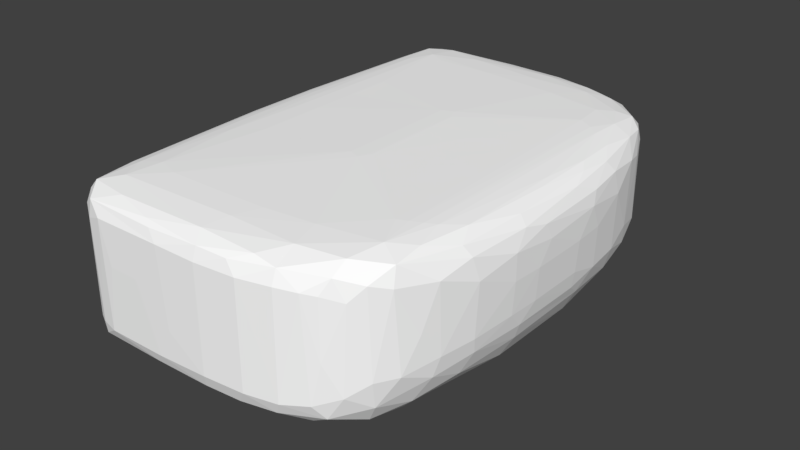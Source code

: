 # Source: base_link_lo_res_reflect.blend  (saved by Blender 2.79.0; exported with 4.5.12 LTS)
import bpy
from mathutils import Matrix  # noqa: F401  (used for matrix-valued properties, if any)

bpy.ops.wm.read_factory_settings(use_empty=True)
scene = bpy.context.scene
scene.name = 'Scene'

# ---- collections
col_collection_1 = bpy.data.collections.new('Collection 1'); scene.collection.children.link(col_collection_1)

# ---- materials (node trees are filled in below, after node groups)
mat_material = bpy.data.materials.new('Material')
mat_material.alpha_threshold = 0.0
mat_material.use_transparent_shadow = False
mat_material.diffuse_color = (1.0, 1.0, 1.0, 1.0)
mat_material.roughness = 0.5
mat_material.specular_intensity = 1.0

# ---- material node trees

# ---- world
world_world = bpy.data.worlds.new('World'); scene.world = world_world
world_world.color = (0.05088, 0.05088, 0.05088)
world_world.use_sun_shadow = False
world_world.sun_shadow_jitter_overblur = 0.0
world_world.cycles.sampling_method = 'MANUAL'

# ---- meshes
me_base_link_lo_res = bpy.data.meshes.new('Base Link Lo Res')
me_base_link_lo_res.from_pydata([(-0.1782, -0.006166, 0.06027), (-0.1768, -0.04583, 0.04199), (-0.1777, -0.006168, 0.01238), (0.1301, 0.02721, 0.08542), (0.1301, -0.02721, 0.08542), (0.1304, -0.01364, 0.1039), (-0.1475, 0.09426, -0.02568), (0.01028, -0.04153, -0.01926), (0.01029, 2.41e-06, -0.01949), (-0.1773, 0.03349, 0.02357), (-0.1767, 0.0335, 0.008765), (-0.178, -0.006165, 0.1045), (-0.1767, -0.04582, 0.09716), (-0.1735, -0.08559, 0.01713), (-0.1761, -0.04584, 0.008878), (-0.17, -0.08456, -0.00206), (-0.1747, -0.02532, -0.0009578), (-0.1691, -0.1245, 0.008625), (0.1299, 0.04504, 0.1074), (-0.158, 0.173, 0.1312), (-0.1636, 0.1566, 0.1255), (-0.1574, 0.1919, 0.1255), (-0.05219, 0.2215, 0.05215), (-0.08205, 0.2218, 0.1192), (-0.08413, 0.2219, 0.05215), (-0.05745, 0.2214, 0.02519), (-0.1118, 0.2217, 0.03415), (0.1101, 0.04385, 0.01012), (0.1, -0.043, -4.774e-18), (0.1099, -0.04358, 0.009894), (-0.1748, 0.01911, -0.001038), (-0.1677, -0.04873, -0.008476), (-0.1614, -0.0903, -0.009931), (-0.1711, -0.01035, -0.006553), (0.1238, 0.08514, 0.1205), (0.119, 0.12, 0.1169), (0.1257, 0.08924, 0.1006), (-0.1488, 0.1942, 0.1356), (-0.1448, 0.2097, 0.132), (-0.1639, 0.1668, 0.1148), (-0.1646, 0.1629, 0.05792), (-0.1596, 0.1856, 0.0616), (-0.07021, -0.0417, -0.02015), (-0.01599, -0.04168, -0.0199), (-0.01624, -0.08334, -0.0183), (0.01977, -0.08226, -0.01714), (-0.1292, -0.08118, -0.01749), (-0.1002, -0.08351, -0.01839), (0.023, 0.1228, -0.01302), (0.03902, 0.1134, -0.01292), (0.02911, 0.1413, -0.009523), (0.02305, 0.1026, -0.01543), (-0.1495, -0.127, -0.01019), (-0.1539, -0.07226, -0.01406), (-0.155, 0.0995, -0.025), (-0.1233, 0.2211, 0.1198), (-0.1251, 0.2175, 0.1297), (-0.06207, 0.2183, 0.1285), (-0.01332, 0.2195, 0.02699), (0.07128, -0.1956, 0.06424), (0.08274, -0.1863, 0.03604), (0.06428, -0.1993, 0.02846), (0.07074, -0.1905, 0.01618), (0.05596, -0.1892, 0.007351), (0.0379, -0.2061, 0.01509), (0.06019, -0.2017, 0.1166), (0.07698, -0.1887, 0.128), (0.07108, -0.1955, 0.1152), (0.04744, -0.07918, -0.01459), (0.02615, -0.1121, -0.01452), (0.0532, -0.1174, -0.01018), (-0.01956, -0.1583, -0.008259), (-0.01324, -0.1141, -0.01552), (-0.09584, -0.1163, -0.01558), (0.03079, -0.1492, -0.008344), (0.066, -0.07463, -0.01101), (0.06962, -0.0365, -0.01091), (0.05895, -0.03827, -0.01372), (0.08553, -0.1848, 0.1106), (-0.09477, -0.1452, -0.01096), (-0.13, -0.1243, -0.01333), (-0.1282, -0.1674, -0.00599), (-0.1609, -0.1516, 0.0003568), (0.1288, 0.05579, 0.0857), (0.1257, 0.05918, 0.04726), (0.1227, 0.09223, 0.04861), (0.1184, 0.1188, 0.05792), (0.1079, 0.1523, 0.04897), (0.1127, 0.1287, 0.03657), (0.1212, 0.04279, 0.03069), (0.1151, 0.09548, 0.02698), (-0.1775, 0.03348, 0.07496), (-0.1355, -0.2165, 0.01473), (-0.1333, -0.2192, 0.02693), (-0.1196, -0.2216, 0.02514), (-0.1416, -0.2153, 0.02734), (-0.1608, -0.1769, 0.1259), (-0.1527, -0.2028, 0.1275), (-0.1564, -0.1949, 0.1129), (-0.1739, -0.08557, 0.07925), (-0.1604, -0.1812, 0.01311), (0.1269, -0.05579, 0.05695), (0.1288, -0.05579, 0.0857), (0.1291, -0.05612, 0.1089), (0.125, -0.0942, 0.1015), (0.1228, -0.09485, 0.05464), (0.06769, 0.1465, 0.1397), (0.09384, 0.1322, 0.1382), (0.08426, 0.1101, 0.1397), (0.1186, 0.07854, 0.1299), (0.1275, 0.05072, 0.1187), (0.1288, -0.01931, 0.1172), (-0.0233, -0.2162, 0.01565), (-0.07255, -0.2183, 0.01669), (-0.06491, -0.2216, 0.02578), (-0.01996, -0.2199, 0.02673), (0.01523, -0.216, 0.118), (0.01537, -0.2159, 0.02616), (-0.1118, -0.2218, 0.08245), (-0.08413, -0.2219, 0.08245), (-0.05701, -0.1629, 0.14), (-0.01565, -0.06, 0.143), (-0.01108, -0.1617, 0.1401), (-0.1504, 0.2068, 0.124), (-0.1711, 0.113, 0.09895), (-0.1706, 0.113, 0.1136), (-0.1745, 0.07317, 0.1087), (-0.07098, -0.0835, -0.01854), (-0.1349, -0.08904, -0.01651), (0.08516, 0.163, 0.007575), (0.04444, 0.1935, 0.006327), (0.05595, 0.1716, 0.0007348), (0.06962, 0.1894, 0.0145), (0.06984, 0.1069, -0.007611), (0.08703, 0.1164, 0.0009175), (0.07794, 0.1465, 0.0008335), (0.1, 0.043, -2.165e-18), (0.03559, -0.04063, -0.01749), (0.05698, 0.1446, -0.005492), (0.04778, 0.2029, 0.01539), (0.06166, 0.2007, 0.02688), (0.08679, 0.1767, 0.01986), (-0.01459, 0.2196, 0.1184), (0.009242, 0.2167, 0.1189), (0.04854, 0.2068, 0.05222), (0.02879, 0.2131, 0.02692), (0.08293, 0.1868, 0.04644), (0.07125, 0.1955, 0.07708), (-0.1466, -0.07226, -0.01581), (-0.1457, 0.2085, 0.01043), (-0.1321, 0.2065, 0.0073), (-0.122, 0.2176, 0.0155), (-0.05198, 0.2213, 0.1193), (0.01024, 0.2165, 0.02606), (0.01725, 0.2121, 0.01617), (-0.04204, 0.2181, 0.01691), (-0.008613, 0.2101, 0.0106), (-0.06387, 0.2111, 0.009808), (0.1004, -0.1359, 0.01485), (0.1126, -0.1288, 0.03624), (0.1131, -0.09874, 0.02414), (0.09382, -0.1674, 0.02347), (0.0429, -0.2089, 0.02571), (0.006341, -0.214, 0.1284), (-0.02068, -0.2199, 0.1184), (0.07401, -0.1042, -0.006313), (0.008235, -0.2125, 0.01472), (0.02347, -0.1983, 0.006175), (0.1217, -0.09866, 0.1209), (0.1171, -0.1278, 0.1137), (0.1262, -0.04228, 0.1227), (0.1162, -0.103, 0.1299), (0.1199, -0.04056, 0.1308), (-0.07234, -0.2121, 0.01054), (0.1256, 0.02721, 0.04231), (0.128, -0.02721, 0.0569), (0.128, 0.02721, 0.0569), (0.1209, -0.09188, 0.0416), (0.1254, -0.04259, 0.04235), (-0.177, 0.03347, 0.1082), (-0.1567, 0.1237, -0.02455), (-0.159, 0.1245, -0.02111), (-0.1724, 0.05147, -0.002286), (-0.1738, 0.07708, 0.009041), (-0.175, 0.07319, 0.07529), (-0.1744, 0.07731, 0.01957), (-0.1451, -0.2128, 0.1214), (-0.1339, -0.2172, 0.1295), (-0.1356, -0.2187, 0.1143), (-0.1637, -0.1681, 0.0214), (-0.1646, -0.1633, 0.04597), (-0.1698, -0.1254, 0.09964), (-0.1645, -0.1632, 0.1101), (-0.1595, -0.1856, 0.1093), (-0.1698, -0.1254, 0.02614), (-0.1608, 0.1795, 0.01253), (-0.1503, 0.2074, 0.02534), (-0.1444, 0.2134, 0.1217), (0.05789, 0.1879, 0.1353), (0.08048, 0.1579, 0.138), (0.03715, 0.1813, 0.1382), (-0.026, -0.056, 0.143), (-0.1126, -0.06247, 0.1405), (-0.1128, 1.5e-06, 0.1406), (-0.1304, -0.003131, 0.1397), (-0.09727, -0.1252, 0.1406), (0.1081, -0.08564, 0.1359), (0.1119, -0.003084, 0.1351), (0.11, 0.1297, 0.1315), (0.1051, 0.153, 0.1296), (0.1134, 0.1391, 0.1132), (0.1232, 0.02906, 0.1277), (0.09544, 0.173, 0.04614), (0.08126, 0.1882, 0.1121), (0.06395, 0.1998, 0.1198), (0.09197, 0.1775, 0.1239), (-0.06102, 0.2107, 0.1338), (-0.1266, 0.2041, 0.1359), (-0.05219, -0.2215, 0.05215), (-0.1216, -0.2214, 0.1192), (-0.0582, -0.2215, 0.1197), (-0.1263, -0.1552, 0.1396), (-0.1313, -0.1863, 0.1385), (-0.1437, -0.1627, 0.1376), (0.08722, -0.1083, 0.1395), (0.07854, -0.1135, 0.1401), (0.07026, -0.1176, 0.1404), (-0.01025, -0.04949, 0.143), (0.0331, -0.1567, 0.14), (-0.1564, 0.195, 0.01735), (0.09646, 0.1236, 0.00831), (0.06923, 0.07319, -0.009939), (0.06962, 0.03651, -0.01091), (0.07956, 0.004909, -0.007589), (0.04159, 2.331e-06, -0.0169), (0.05326, 0.03897, -0.01482), (0.04744, 0.07918, -0.01459), (0.03559, 0.04063, -0.01749), (0.01028, 0.04153, -0.01926), (0.03005, 0.2126, 0.1172), (0.03031, 0.1576, -0.006171), (-0.1531, 0.0995, -0.02546), (-0.1118, 0.2217, 0.1078), (0.1165, -0.1249, 0.05269), (0.04306, -0.2088, 0.1179), (0.04328, -0.2045, 0.1305), (0.1044, -0.16, 0.1173), (0.09432, -0.1743, 0.1221), (0.1024, -0.1553, 0.1328), (-0.02057, -0.2162, 0.1296), (0.02295, -0.2041, 0.1339), (-0.1108, -0.2058, 0.1356), (-0.1474, -0.2006, 0.1351), (0.09298, -0.1362, 0.007253), (0.08703, -0.1163, 0.0009181), (0.07222, -0.1402, -0.002324), (0.09615, -0.1724, 0.04695), (-0.02607, -0.2034, 0.00579), (-0.01393, -0.1829, -0.001643), (-0.07894, -0.1865, -0.001004), (0.02932, -0.1771, -0.00147), (-0.1161, -0.2045, 0.006029), (0.1001, 0.1391, 0.01586), (0.1025, 0.1564, 0.03422), (0.1205, -0.04081, 0.02852), (-0.1771, -0.0255, 0.1127), (-0.1566, 0.0995, -0.02408), (-0.1706, 0.1182, 0.03752), (-0.1721, 0.08096, 0.002884), (-0.1658, 0.1442, 0.008091), (-0.1691, -0.1251, 0.1166), (-0.1539, -0.1623, 0.1345), (-0.1551, -0.04563, 0.1357), (-0.1514, 0.1965, 0.00737), (-0.1569, 0.1846, 0.008059), (-0.08825, 0.19, 0.1383), (-0.128, 0.1734, 0.1394), (0.07137, 0.1171, 0.1404), (-0.01025, 0.04949, 0.143), (-0.01565, 0.06, 0.143), (0.01623, 0.1554, 0.1402), (-0.05699, 0.1629, 0.14), (-0.1126, 0.04161, 0.1405), (-0.026, 0.056, 0.143), (-0.1126, 0.08333, 0.1405), (-0.1355, -0.07931, 0.1391), (-0.1293, 0.0766, 0.1397), (0.1172, 0.04711, 0.1323), (-0.01244, 0.1977, 0.137), (-0.06719, -0.2183, 0.1286), (-0.07477, -0.2139, 0.1322), (-0.1046, -0.1631, 0.1399), (0.08408, -0.1458, 0.139), (-0.02874, -0.2041, 0.136), (-0.1541, 0.1627, 0.1344), (-0.1498, 0.1501, 0.1363), (-0.1394, 0.1501, 0.1384), (-0.1667, 0.1501, 0.09825), (0.02308, 0.08223, -0.01707), (-0.006469, 0.216, 0.1282), (0.06662, 0.1936, 0.1299), (0.05096, 0.2058, 0.1176), (0.02439, 0.1764, -0.001804), (-0.153, 0.2028, 0.06414), (-0.09864, 0.2029, 0.005265), (-0.05168, 0.2032, 0.005466), (0.1121, -0.1415, 0.07599), (0.1063, -0.155, 0.04717), (-0.1395, -0.1857, -0.0004877), (-0.1539, -0.1828, 0.003046), (-0.1476, -0.2042, 0.00766), (-0.001262, 0.1975, 0.003978), (-0.1485, 0.1318, -0.02571), (0.007095, 0.1823, -0.001009), (-0.1673, 0.1435, 0.01561), (-0.149, -0.2087, 0.02131), (-0.1596, -0.1856, 0.0468), (-0.1732, -0.08554, 0.1126), (-0.1737, -0.0603, 0.1191), (-0.175, 0.0363, 0.1189), (-0.1604, -0.1562, 0.1303), (-0.1092, 0.1631, 0.1399), (-0.09727, 0.1252, 0.1406), (-0.1555, 0.03367, 0.1357), (-0.1479, 0.03367, 0.1375), (-0.148, -0.0258, 0.1375), (0.09514, -0.1023, 0.1385), (0.1016, -0.1295, 0.1359), (0.1071, 0.01304, 0.1365), (0.1105, 0.0582, 0.1354), (0.09297, 0.1637, 0.1347), (0.0932, 0.1039, 0.1388), (-0.1615, 0.04044, 0.1335), (-0.1616, -0.02861, 0.1335), (-0.009136, 0.2108, 0.133), (0.02852, 0.1978, 0.1356), (0.03323, 0.2081, 0.1296), (-0.1348, 0.2189, 0.02285), (-0.1232, 0.2211, 0.02606), (-0.1442, 0.2136, 0.02542), (0.03956, -0.1832, 0.138), (0.05929, -0.1684, 0.0007573), (-0.1709, 0.08811, 0.1215), (-0.1713, -0.04566, 0.1252), (-0.1684, -0.0285, 0.1296), (-0.1666, 0.08258, 0.1286), (-0.1667, 0.03368, 0.1306), (-0.1738, 0.0118, 0.1238), (-0.1664, -0.1253, 0.1247), (-0.1395, 0.02561, 0.1388), (-0.01568, 0.1799, 0.139), (0.1033, 0.1614, 0.1179), (-0.1363, 0.2185, 0.1186), (0.07686, -0.1742, 0.1362), (0.0845, -0.163, 0.00704), (-0.1543, -0.2003, 0.02282), (0.1085, 0.09644, 0.135), (-0.02167, -0.1832, 0.1389)], [], [(0, 2, 1), (3, 5, 4), (6, 8, 7), (9, 10, 2), (11, 0, 12), (13, 1, 14), (13, 14, 15), (15, 14, 16), (2, 16, 14), (2, 14, 1), (13, 15, 17), (5, 3, 18), (19, 21, 20), (22, 24, 23), (25, 24, 22), (25, 26, 24), (27, 29, 28), (12, 0, 1), (2, 10, 30), (16, 2, 30), (16, 31, 15), (31, 32, 15), (33, 31, 16), (34, 36, 35), (37, 38, 21), (39, 41, 40), (42, 6, 43), (44, 42, 43), (43, 6, 7), (43, 7, 45), (45, 44, 43), (6, 47, 46), (48, 50, 49), (49, 51, 48), (16, 30, 33), (32, 53, 52), (54, 53, 32), (55, 56, 23), (57, 23, 56), (22, 58, 25), (59, 61, 60), (62, 64, 63), (65, 67, 66), (68, 70, 69), (45, 68, 69), (71, 73, 72), (74, 71, 72), (72, 44, 69), (69, 44, 45), (75, 77, 76), (76, 28, 75), (66, 67, 78), (79, 80, 73), (79, 73, 71), (79, 81, 80), (82, 15, 32), (3, 84, 83), (83, 18, 3), (84, 85, 83), (86, 88, 87), (89, 27, 90), (91, 0, 11), (92, 94, 93), (93, 95, 92), (96, 98, 97), (1, 99, 12), (100, 17, 82), (101, 4, 102), (103, 104, 102), (4, 103, 102), (105, 101, 102), (104, 105, 102), (106, 108, 107), (103, 4, 5), (109, 110, 34), (36, 34, 18), (36, 85, 86), (83, 85, 36), (83, 36, 18), (5, 18, 111), (111, 18, 110), (112, 114, 113), (112, 115, 114), (116, 115, 117), (59, 65, 61), (59, 67, 65), (94, 119, 118), (120, 122, 121), (19, 37, 21), (21, 38, 123), (39, 21, 41), (124, 126, 125), (125, 20, 39), (47, 6, 127), (6, 42, 127), (44, 127, 42), (44, 72, 127), (47, 73, 46), (128, 46, 73), (128, 73, 80), (127, 73, 47), (129, 131, 130), (130, 132, 129), (133, 135, 134), (133, 134, 136), (7, 8, 137), (45, 7, 137), (68, 45, 137), (49, 50, 138), (49, 138, 133), (139, 140, 132), (132, 140, 141), (142, 143, 58), (144, 140, 145), (140, 147, 146), (53, 148, 52), (149, 151, 150), (22, 23, 152), (143, 153, 58), (154, 156, 155), (25, 58, 155), (156, 157, 155), (158, 160, 159), (158, 159, 161), (65, 162, 61), (162, 62, 61), (62, 162, 64), (163, 164, 116), (74, 72, 69), (69, 70, 74), (137, 75, 68), (77, 75, 137), (75, 165, 70), (70, 68, 75), (166, 167, 64), (64, 167, 63), (59, 78, 67), (59, 60, 78), (168, 104, 103), (168, 169, 104), (170, 168, 103), (171, 168, 170), (171, 170, 172), (112, 113, 173), (71, 81, 79), (80, 81, 52), (52, 128, 80), (90, 85, 84), (84, 89, 90), (174, 89, 84), (175, 174, 176), (176, 174, 84), (4, 101, 175), (105, 177, 101), (174, 175, 178), (89, 174, 178), (91, 11, 179), (126, 91, 179), (180, 30, 181), (30, 180, 33), (181, 30, 182), (9, 183, 10), (124, 184, 126), (91, 126, 184), (183, 9, 185), (186, 188, 187), (189, 17, 100), (190, 192, 191), (192, 190, 193), (96, 193, 98), (193, 96, 192), (13, 17, 194), (189, 194, 17), (194, 189, 190), (190, 191, 194), (15, 82, 17), (40, 41, 195), (196, 123, 197), (198, 200, 199), (201, 203, 202), (203, 204, 202), (202, 205, 201), (206, 172, 207), (34, 35, 208), (34, 208, 109), (208, 35, 209), (35, 210, 209), (18, 34, 110), (211, 170, 111), (146, 212, 141), (146, 147, 213), (147, 214, 213), (215, 146, 213), (146, 215, 212), (56, 216, 57), (216, 56, 217), (114, 115, 218), (115, 164, 218), (115, 116, 164), (94, 113, 114), (117, 64, 162), (119, 219, 118), (188, 219, 187), (219, 119, 220), (221, 223, 222), (224, 108, 225), (226, 227, 121), (228, 226, 121), (21, 229, 41), (20, 21, 39), (127, 72, 73), (134, 230, 136), (136, 230, 27), (136, 231, 133), (136, 232, 231), (28, 76, 233), (136, 28, 233), (233, 232, 136), (77, 137, 234), (235, 231, 232), (236, 231, 235), (8, 238, 237), (146, 141, 140), (143, 239, 145), (153, 143, 145), (22, 142, 58), (142, 22, 152), (138, 240, 131), (138, 50, 240), (6, 46, 241), (241, 46, 128), (128, 148, 241), (53, 54, 241), (148, 53, 241), (148, 128, 52), (242, 55, 23), (130, 156, 154), (155, 157, 151), (75, 28, 165), (243, 104, 169), (105, 104, 243), (61, 62, 60), (244, 245, 116), (245, 163, 116), (244, 65, 245), (245, 65, 66), (246, 248, 247), (163, 250, 249), (251, 222, 252), (253, 255, 254), (70, 165, 255), (247, 256, 246), (166, 112, 257), (112, 173, 257), (258, 257, 259), (258, 260, 167), (74, 260, 71), (257, 173, 261), (4, 176, 3), (175, 176, 4), (84, 3, 176), (210, 86, 87), (262, 90, 27), (230, 129, 262), (263, 88, 262), (263, 262, 141), (263, 87, 88), (85, 90, 88), (86, 85, 88), (178, 264, 89), (177, 160, 264), (159, 160, 177), (175, 101, 178), (101, 177, 178), (177, 264, 178), (179, 11, 265), (31, 33, 266), (32, 31, 266), (54, 32, 266), (184, 124, 267), (268, 183, 269), (2, 0, 9), (91, 9, 0), (93, 188, 95), (95, 188, 186), (99, 1, 13), (194, 191, 99), (13, 194, 99), (192, 96, 270), (191, 192, 270), (271, 223, 272), (205, 202, 221), (149, 273, 229), (229, 273, 274), (180, 181, 274), (273, 180, 274), (275, 217, 276), (38, 37, 217), (108, 106, 277), (226, 225, 277), (278, 227, 277), (277, 227, 226), (225, 108, 277), (106, 280, 279), (279, 280, 281), (168, 248, 169), (282, 203, 283), (283, 284, 282), (204, 203, 282), (223, 221, 285), (221, 202, 285), (282, 284, 286), (211, 109, 287), (172, 211, 287), (211, 111, 110), (109, 211, 110), (35, 36, 86), (86, 210, 35), (216, 217, 288), (217, 275, 288), (94, 114, 119), (218, 119, 114), (164, 220, 218), (218, 220, 119), (117, 115, 166), (112, 166, 115), (244, 162, 65), (162, 116, 117), (162, 244, 116), (220, 187, 219), (220, 289, 187), (290, 187, 289), (187, 290, 251), (249, 220, 164), (205, 291, 201), (292, 225, 226), (249, 250, 293), (294, 295, 37), (295, 296, 37), (124, 39, 297), (125, 39, 124), (40, 297, 39), (134, 135, 129), (132, 141, 129), (134, 129, 230), (76, 232, 233), (137, 8, 234), (234, 8, 237), (237, 235, 234), (237, 238, 298), (51, 49, 298), (299, 143, 142), (300, 214, 301), (145, 239, 301), (144, 145, 301), (144, 301, 214), (144, 214, 140), (214, 147, 140), (23, 57, 152), (214, 215, 213), (240, 302, 131), (229, 21, 303), (196, 229, 303), (123, 196, 303), (23, 24, 242), (26, 242, 24), (154, 153, 145), (155, 151, 25), (304, 157, 305), (157, 150, 151), (157, 156, 305), (304, 150, 157), (29, 160, 158), (306, 307, 243), (306, 243, 169), (307, 159, 243), (159, 177, 105), (243, 159, 105), (62, 161, 60), (161, 256, 60), (245, 250, 163), (248, 66, 247), (164, 163, 249), (74, 70, 255), (78, 256, 247), (60, 256, 78), (171, 172, 206), (307, 306, 246), (169, 246, 306), (246, 256, 307), (81, 259, 308), (167, 166, 257), (258, 167, 257), (71, 260, 258), (82, 32, 52), (52, 309, 82), (261, 92, 310), (81, 71, 259), (27, 230, 262), (90, 262, 88), (160, 29, 264), (89, 264, 27), (266, 33, 180), (241, 54, 180), (311, 313, 312), (312, 313, 302), (305, 311, 312), (297, 267, 124), (183, 268, 10), (182, 268, 181), (183, 185, 314), (269, 183, 314), (181, 268, 269), (195, 181, 269), (97, 315, 186), (316, 193, 190), (316, 190, 189), (270, 318, 317), (126, 179, 319), (179, 265, 319), (252, 223, 271), (222, 223, 252), (271, 320, 252), (291, 205, 221), (321, 276, 322), (283, 322, 284), (276, 284, 322), (323, 325, 324), (323, 324, 295), (296, 295, 324), (309, 100, 82), (229, 195, 41), (274, 181, 195), (149, 229, 196), (312, 149, 150), (200, 280, 106), (199, 200, 106), (277, 106, 279), (277, 279, 278), (292, 327, 326), (285, 325, 223), (204, 285, 202), (171, 248, 168), (248, 327, 292), (170, 211, 172), (328, 207, 329), (215, 300, 330), (108, 224, 331), (326, 331, 224), (107, 108, 331), (170, 103, 111), (5, 111, 103), (263, 141, 212), (117, 166, 64), (118, 219, 94), (93, 219, 188), (93, 94, 219), (249, 290, 289), (293, 290, 249), (220, 249, 289), (292, 224, 225), (326, 224, 292), (226, 228, 292), (291, 222, 120), (332, 295, 294), (333, 323, 332), (323, 295, 332), (133, 138, 135), (133, 231, 236), (235, 77, 234), (235, 232, 77), (77, 232, 76), (298, 49, 236), (298, 236, 237), (57, 334, 299), (152, 299, 142), (152, 57, 299), (288, 200, 335), (301, 239, 336), (302, 130, 131), (303, 21, 123), (337, 338, 151), (151, 338, 25), (26, 25, 338), (149, 339, 337), (149, 337, 151), (313, 130, 302), (156, 130, 311), (130, 313, 311), (130, 154, 139), (130, 139, 132), (139, 145, 140), (154, 145, 139), (154, 155, 58), (58, 153, 154), (305, 156, 311), (255, 165, 254), (165, 28, 254), (29, 158, 253), (28, 29, 253), (161, 159, 307), (161, 307, 256), (245, 340, 250), (251, 252, 187), (74, 255, 341), (246, 169, 248), (308, 259, 261), (310, 308, 261), (71, 258, 259), (125, 342, 20), (342, 125, 126), (266, 180, 54), (241, 180, 6), (180, 312, 6), (8, 6, 312), (238, 8, 312), (298, 238, 312), (312, 150, 304), (304, 305, 312), (184, 185, 91), (9, 91, 185), (185, 267, 314), (268, 182, 30), (268, 30, 10), (195, 269, 314), (314, 40, 195), (95, 186, 315), (97, 186, 187), (95, 315, 92), (92, 315, 310), (193, 316, 98), (189, 100, 316), (343, 320, 344), (271, 344, 320), (333, 344, 271), (270, 99, 191), (317, 99, 270), (99, 317, 12), (345, 347, 346), (332, 346, 333), (294, 345, 346), (19, 345, 294), (348, 270, 96), (37, 296, 276), (324, 325, 349), (296, 324, 349), (229, 274, 195), (217, 56, 38), (300, 198, 330), (275, 281, 350), (200, 350, 280), (279, 281, 321), (171, 327, 248), (206, 327, 171), (326, 327, 206), (204, 282, 286), (206, 207, 328), (206, 328, 326), (331, 326, 328), (329, 331, 328), (207, 172, 287), (263, 212, 87), (351, 210, 87), (293, 251, 290), (291, 120, 121), (291, 221, 222), (251, 293, 222), (332, 294, 346), (237, 236, 235), (49, 133, 236), (138, 131, 135), (129, 135, 131), (299, 334, 336), (334, 335, 336), (335, 200, 198), (301, 336, 300), (239, 143, 336), (143, 299, 336), (352, 339, 197), (197, 339, 196), (56, 352, 38), (339, 352, 337), (242, 26, 55), (55, 26, 338), (293, 250, 340), (353, 245, 66), (66, 248, 353), (63, 341, 354), (260, 74, 341), (247, 66, 78), (62, 63, 354), (309, 52, 308), (81, 308, 52), (261, 173, 92), (173, 113, 92), (273, 312, 180), (273, 149, 312), (240, 50, 312), (48, 312, 50), (302, 240, 312), (51, 312, 48), (298, 312, 51), (40, 314, 267), (97, 187, 252), (309, 310, 100), (310, 315, 355), (100, 310, 355), (270, 348, 318), (347, 343, 344), (346, 347, 344), (342, 319, 347), (317, 318, 265), (12, 317, 265), (11, 12, 265), (37, 19, 294), (20, 345, 19), (347, 345, 342), (319, 342, 126), (342, 345, 20), (252, 96, 97), (320, 96, 252), (217, 37, 276), (123, 38, 197), (339, 149, 196), (350, 281, 280), (325, 323, 272), (272, 323, 333), (325, 272, 223), (333, 271, 272), (286, 284, 276), (292, 353, 248), (287, 329, 207), (356, 329, 287), (109, 356, 287), (109, 208, 356), (212, 215, 351), (215, 209, 351), (201, 291, 121), (122, 120, 357), (292, 228, 340), (216, 334, 57), (335, 334, 288), (335, 198, 336), (300, 336, 198), (215, 214, 300), (352, 56, 55), (254, 28, 253), (340, 245, 353), (255, 354, 341), (354, 161, 62), (158, 354, 253), (261, 259, 257), (98, 316, 355), (100, 355, 316), (355, 97, 98), (97, 355, 315), (348, 320, 343), (348, 343, 318), (265, 318, 343), (347, 265, 343), (265, 347, 319), (346, 344, 333), (96, 320, 348), (321, 281, 276), (197, 38, 352), (199, 106, 107), (198, 199, 330), (275, 350, 288), (200, 288, 350), (321, 322, 283), (279, 321, 283), (349, 285, 204), (349, 325, 285), (276, 296, 286), (349, 286, 296), (349, 204, 286), (107, 208, 330), (356, 208, 107), (329, 356, 107), (330, 208, 209), (212, 351, 87), (357, 228, 122), (228, 121, 122), (357, 340, 228), (353, 292, 340), (357, 120, 222), (141, 262, 129), (288, 334, 216), (337, 55, 338), (55, 337, 352), (167, 260, 63), (341, 63, 260), (354, 255, 253), (113, 94, 92), (297, 40, 267), (309, 308, 310), (330, 199, 107), (331, 329, 107), (158, 161, 354), (267, 185, 184), (281, 275, 276), (209, 210, 351), (357, 222, 293), (357, 293, 340), (209, 215, 330), (27, 28, 136), (283, 203, 201), (29, 27, 264), (121, 227, 283), (278, 283, 227), (279, 283, 278), (121, 283, 201)])
me_base_link_lo_res.materials.append(mat_material)
me_base_link_lo_res.use_remesh_preserve_volume = False
me_base_link_lo_res.use_remesh_preserve_attributes = False
me_base_link_lo_res.use_mirror_vertex_groups = False
me_base_link_lo_res.update()

# ---- objects
ob_base_link_lo_res = bpy.data.objects.new('Base Link Lo Res', me_base_link_lo_res)

# ---- transforms, parenting, visibility, modifiers, constraints
ob_base_link_lo_res.location = (0.0, 0.0, 0.0)
ob_base_link_lo_res.lineart.crease_threshold = 0.0

# ---- collection membership
col_collection_1.objects.link(ob_base_link_lo_res)

# ---- scene / render settings (as saved in the file)
scene.frame_start = 1; scene.frame_end = 250; scene.frame_set(1)
scene.render.engine = 'BLENDER_EEVEE_NEXT'
scene.render.resolution_percentage = 50
scene.render.dither_intensity = 0.0
scene.cycles.use_denoising = False
scene.cycles.samples = 128
scene.cycles.sampling_pattern = 'TABULATED_SOBOL'
scene.cycles.use_adaptive_sampling = False
scene.cycles.use_light_tree = False
scene.cycles.blur_glossy = 0.0
scene.cycles.sample_clamp_indirect = 0.0
scene.view_settings.view_transform = 'Standard'
bpy.context.view_layer.update()

# ---- added for rendering (the .blend has no active camera and no usable light): camera, sun
cam_auto = bpy.data.cameras.new('AutoCamera')
cam_auto.lens = 50.0
cam_auto.sensor_width = 36.0
cam_auto.clip_end = 1000.0
ob_auto_camera = bpy.data.objects.new('AutoCamera', cam_auto)
scene.collection.objects.link(ob_auto_camera)
ob_auto_camera.location = (0.500074, -0.628763, 0.477821)
ob_auto_camera.rotation_euler = (1.09748, -7.21219e-08, 0.694738)
scene.camera = ob_auto_camera
light_auto_sun = bpy.data.lights.new('AutoSun', 'SUN')
light_auto_sun.energy = 3.0
light_auto_sun.angle = 0.0523599
ob_auto_sun = bpy.data.objects.new('AutoSun', light_auto_sun)
scene.collection.objects.link(ob_auto_sun)
ob_auto_sun.rotation_euler = (0.872665, 0.174533, 0.523599)
bpy.context.view_layer.update()
